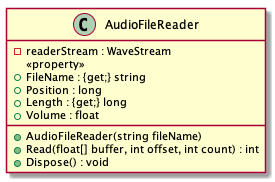

The diagram above was rendered by PlantUML. Its source (embedded in the PNG):
@startuml
class AudioFileReader
{
    -readerStream : WaveStream
    << property >>
    +FileName : {get;} string
    +Position : long
    +Length : {get;} long
    +Volume : float
    +AudioFileReader(string fileName)
    +Read(float[] buffer, int offset, int count) : int 
    +Dispose() : void 
}
@enduml